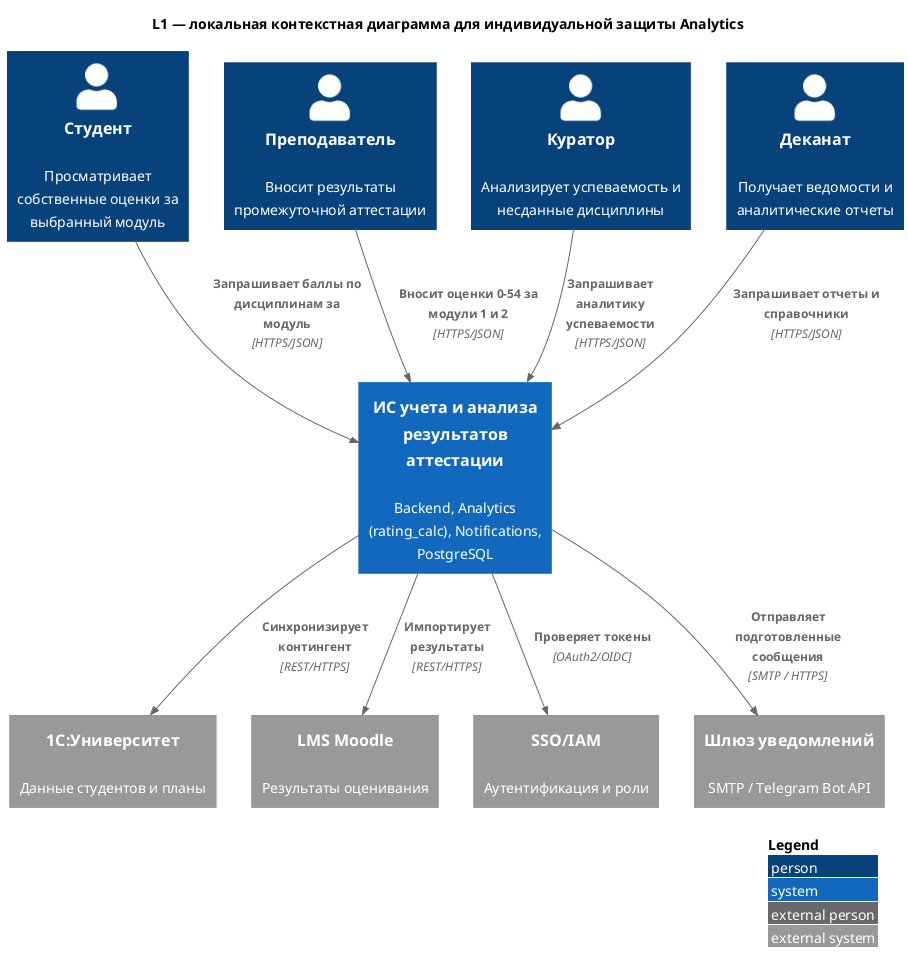

The diagram above was rendered by PlantUML. Its source (embedded in the PNG):
@startuml
!include ../../vendor/C4-PlantUML/C4_Context.puml
LAYOUT_WITH_LEGEND()
title L1 — локальная контекстная диаграмма для индивидуальной защиты Analytics

Person(student, "Студент", "Просматривает собственные оценки за выбранный модуль")
Person(teacher, "Преподаватель", "Вносит результаты промежуточной аттестации")
Person(curator, "Куратор", "Анализирует успеваемость и несданные дисциплины")
Person(dean, "Деканат", "Получает ведомости и аналитические отчеты")
System(assessment_system, "ИС учета и анализа результатов аттестации", "Backend, Analytics (rating_calc), Notifications, PostgreSQL")
System_Ext(university_1c, "1С:Университет", "Данные студентов и планы")
System_Ext(lms, "LMS Moodle", "Результаты оценивания")
System_Ext(iam, "SSO/IAM", "Аутентификация и роли")
System_Ext(notification_gateway, "Шлюз уведомлений", "SMTP / Telegram Bot API")

Rel(student, assessment_system, "Запрашивает баллы по дисциплинам за модуль", "HTTPS/JSON")
Rel(teacher, assessment_system, "Вносит оценки 0-54 за модули 1 и 2", "HTTPS/JSON")
Rel(curator, assessment_system, "Запрашивает аналитику успеваемости", "HTTPS/JSON")
Rel(dean, assessment_system, "Запрашивает отчеты и справочники", "HTTPS/JSON")
Rel(assessment_system, university_1c, "Синхронизирует контингент", "REST/HTTPS")
Rel(assessment_system, lms, "Импортирует результаты", "REST/HTTPS")
Rel(assessment_system, iam, "Проверяет токены", "OAuth2/OIDC")
Rel(assessment_system, notification_gateway, "Отправляет подготовленные сообщения", "SMTP / HTTPS")
@enduml